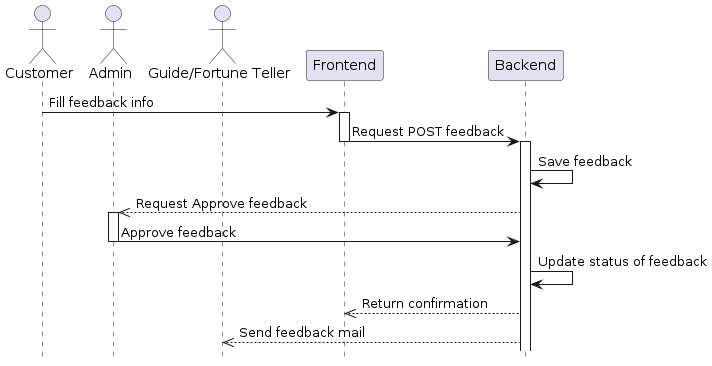

The diagram above was rendered by PlantUML. Its source (embedded in the PNG):
@startuml
actor Customer
actor Admin
actor "Guide/Fortune Teller" as GF
participant "Frontend" as FE
participant "Backend" as BE
Customer -> FE: Fill feedback info
activate FE
FE -> BE: Request POST feedback
deactivate FE
activate BE
BE -> BE: Save feedback
BE -->> Admin: Request Approve feedback
activate Admin
Admin -> BE: Approve feedback
deactivate Admin
BE -> BE: Update status of feedback
BE -->> FE: Return confirmation
BE -->> GF: Send feedback mail
hide footbox
@enduml